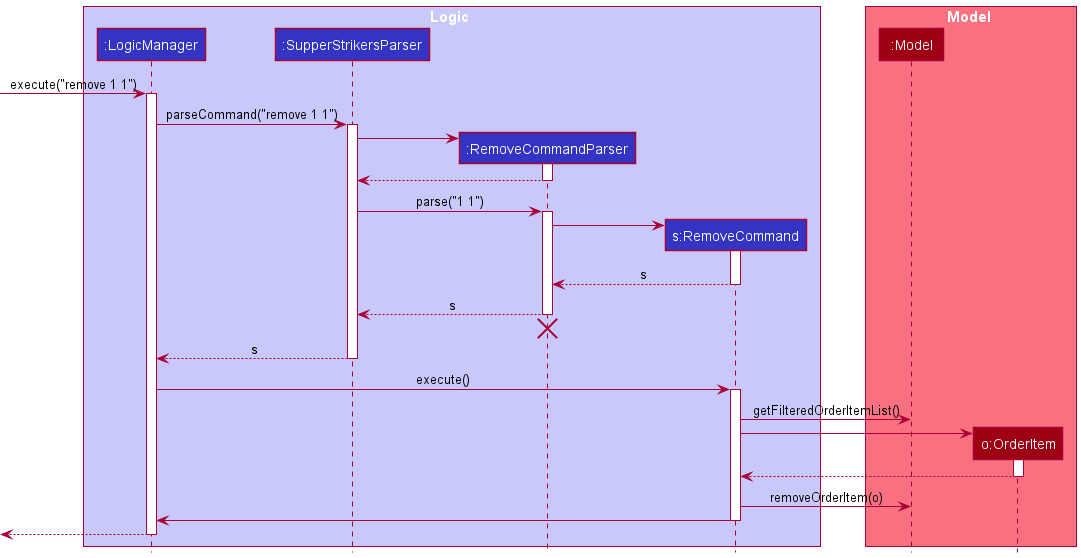

The diagram above was rendered by PlantUML. Its source (embedded in the PNG):
@startuml
!include style.puml

box Logic LOGIC_COLOR_T1
participant ":LogicManager" as LogicManager LOGIC_COLOR
participant ":SupperStrikersParser" as SupperStrikersParser LOGIC_COLOR
participant ":RemoveCommandParser" as RemoveCommandParser LOGIC_COLOR
participant "s:RemoveCommand" as RemoveCommand LOGIC_COLOR
end box


box Model MODEL_COLOR_T1
participant ":Model" as Model MODEL_COLOR
participant "o:OrderItem" as OrderItem MODEL_COLOR
end box

[-> LogicManager : execute("remove 1 1")
activate LogicManager

LogicManager -> SupperStrikersParser : parseCommand("remove 1 1")
activate SupperStrikersParser

create RemoveCommandParser
SupperStrikersParser -> RemoveCommandParser
activate RemoveCommandParser

RemoveCommandParser --> SupperStrikersParser
deactivate RemoveCommandParser

SupperStrikersParser -> RemoveCommandParser : parse("1 1")
activate RemoveCommandParser

create RemoveCommand
RemoveCommandParser -> RemoveCommand
activate RemoveCommand
RemoveCommand --> RemoveCommandParser : s
deactivate RemoveCommand

RemoveCommandParser --> SupperStrikersParser : s
deactivate RemoveCommandParser
RemoveCommandParser -[hidden]-> SupperStrikersParser
destroy RemoveCommandParser

SupperStrikersParser --> LogicManager : s
deactivate SupperStrikersParser

LogicManager -> RemoveCommand : execute()
activate RemoveCommand

RemoveCommand -> Model : getFilteredOrderItemList()

create OrderItem
RemoveCommand -> OrderItem
activate OrderItem

OrderItem --> RemoveCommand
deactivate OrderItem

RemoveCommand -> Model: removeOrderItem(o)

RemoveCommand -> LogicManager
deactivate RemoveCommand

[<-- LogicManager
deactivate LogicManager


@enduml